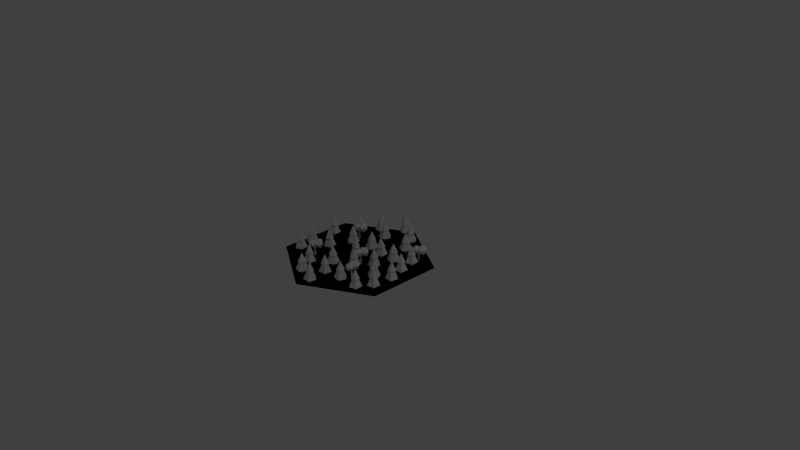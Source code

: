 # Source: HexWarmConiForest.blend  (saved by Blender 2.71.0; exported with 4.5.12 LTS)
import bpy
from mathutils import Matrix  # noqa: F401  (used for matrix-valued properties, if any)

bpy.ops.wm.read_factory_settings(use_empty=True)
scene = bpy.context.scene
scene.name = 'Scene'

# ---- collections
col_collection_1 = bpy.data.collections.new('Collection 1'); scene.collection.children.link(col_collection_1)

# ---- world
world_world = bpy.data.worlds.new('World'); scene.world = world_world
world_world.color = (0.05088, 0.05088, 0.05088)
world_world.use_sun_shadow = False
world_world.sun_shadow_jitter_overblur = 0.0
world_world.cycles.sampling_method = 'MANUAL'
world_world.cycles.sample_map_resolution = 256

# ---- cameras
cam_camera = bpy.data.cameras.new('Camera')
cam_camera.clip_end = 100.0
cam_camera.lens = 35.0
cam_camera.sensor_width = 32.0
cam_camera.sensor_height = 18.0
cam_camera.ortho_scale = 7.314
cam_camera.dof.focus_distance = 0.0
cam_camera.dof.aperture_fstop = 128.0

# ---- lights
light_lamp = bpy.data.lights.new('Lamp', 'POINT')
light_lamp.transmission_factor = 0.0
light_lamp.cutoff_distance = 30.0
light_lamp.energy = 100.0
light_lamp.shadow_buffer_clip_start = 1.001
light_lamp.shadow_soft_size = 0.1
light_lamp.shadow_maximum_resolution = 0.006
light_lamp.use_absolute_resolution = True
light_lamp.cycles.use_multiple_importance_sampling = False

# ---- meshes
me_cylinder = bpy.data.meshes.new('Cylinder')
me_cylinder.from_pydata([(0.0, 1.0, 1.0), (0.866, 0.5, 1.0), (0.866, -0.5, 1.0), (-8.742e-08, -1.0, 1.0), (-0.866, -0.5, 1.0), (-0.866, 0.5, 1.0), (2.98e-08, 1.0, 1.0), (0.866, 0.5, 1.0), (0.866, -0.5, 1.0), (-1.192e-07, -1.0, 1.0), (-0.866, -0.5, 1.0), (-0.866, 0.5, 1.0), (-0.4817, -0.03927, 1.052), (-0.4395, -0.1129, 1.242), (-0.3825, -0.05004, 1.052), (-0.3621, -0.1476, 1.052), (-0.4487, -0.1972, 1.052), (-0.5225, -0.1302, 1.052), (-0.4481, -0.09784, 0.9987), (-0.4481, -0.09784, 1.055), (-0.4308, -0.0979, 0.9987), (-0.4308, -0.0979, 1.055), (-0.4222, -0.1129, 0.9987), (-0.4222, -0.1129, 1.055), (-0.4309, -0.1279, 0.9987), (-0.4309, -0.1279, 1.055), (-0.4482, -0.1278, 0.9987), (-0.4482, -0.1278, 1.055), (-0.4568, -0.1128, 0.9987), (-0.4568, -0.1128, 1.055), (-0.4673, -0.06427, 1.153), (-0.4395, -0.1129, 1.278), (-0.4019, -0.07138, 1.153), (-0.3884, -0.1358, 1.153), (-0.4456, -0.1686, 1.153), (-0.4943, -0.1243, 1.153), (2.98e-08, 1.0, 1.0), (0.866, 0.5, 1.0), (0.866, -0.5, 1.0), (-1.192e-07, -1.0, 1.0), (-0.866, -0.5, 1.0), (-0.866, 0.5, 1.0), (-0.5686, 0.5469, 1.052), (-0.5258, 0.4737, 1.242), (-0.4694, 0.537, 1.052), (-0.4481, 0.4396, 1.052), (-0.5342, 0.3893, 1.052), (-0.6087, 0.4556, 1.052), (-0.5346, 0.4887, 0.9987), (-0.5346, 0.4887, 1.055), (-0.5172, 0.4888, 0.9987), (-0.5172, 0.4888, 1.055), (-0.5085, 0.4738, 0.9987), (-0.5085, 0.4738, 1.055), (-0.5171, 0.4587, 0.9987), (-0.5171, 0.4587, 1.055), (-0.5344, 0.4586, 0.9987), (-0.5344, 0.4586, 1.055), (-0.5431, 0.4736, 0.9987), (-0.5431, 0.4736, 1.055), (-0.5541, 0.522, 1.153), (-0.5258, 0.4737, 1.278), (-0.4886, 0.5155, 1.153), (-0.4745, 0.4512, 1.153), (-0.5314, 0.418, 1.153), (-0.5805, 0.4617, 1.153), (0.35, 0.6013, 1.052), (0.3195, 0.5222, 1.242), (0.4042, 0.5176, 1.052), (0.3414, 0.4402, 1.052), (0.2483, 0.476, 1.052), (0.2536, 0.5756, 1.052), (0.3257, 0.5383, 0.9987), (0.3257, 0.5383, 1.055), (0.3366, 0.5248, 0.9987), (0.3366, 0.5248, 1.055), (0.3304, 0.5087, 0.9987), (0.3304, 0.5087, 1.055), (0.3133, 0.506, 0.9987), (0.3133, 0.506, 1.055), (0.3024, 0.5195, 0.9987), (0.3024, 0.5195, 1.055), (0.3086, 0.5356, 0.9987), (0.3086, 0.5356, 1.055), (0.3396, 0.5744, 1.153), (0.3195, 0.5222, 1.278), (0.3754, 0.5192, 1.153), (0.3339, 0.468, 1.153), (0.2725, 0.4917, 1.153), (0.276, 0.5574, 1.153), (0.585, 0.4174, 1.052), (0.6162, 0.3385, 1.242), (0.6815, 0.3926, 1.052), (0.6879, 0.2931, 1.052), (0.5952, 0.2564, 1.052), (0.5316, 0.3331, 1.052), (0.6098, 0.3546, 0.9987), (0.6098, 0.3546, 1.055), (0.627, 0.3521, 0.9987), (0.627, 0.3521, 1.055), (0.6334, 0.336, 0.9987), (0.6334, 0.336, 1.055), (0.6226, 0.3224, 0.9987), (0.6226, 0.3224, 1.055), (0.6055, 0.3249, 0.9987), (0.6055, 0.3249, 1.055), (0.5991, 0.3411, 0.9987), (0.5991, 0.3411, 1.055), (0.5956, 0.3906, 1.153), (0.6162, 0.3385, 1.278), (0.6594, 0.3743, 1.153), (0.6635, 0.3086, 1.153), (0.6023, 0.2843, 1.153), (0.5603, 0.335, 1.153), (0.7434, -0.02805, 1.052), (0.7434, -0.1129, 1.242), (0.8241, -0.08666, 1.052), (0.7933, -0.1815, 1.052), (0.6936, -0.1815, 1.052), (0.6628, -0.08666, 1.052), (0.7434, -0.09554, 0.9987), (0.7434, -0.09554, 1.055), (0.7584, -0.1042, 0.9987), (0.7584, -0.1042, 1.055), (0.7584, -0.1215, 0.9987), (0.7584, -0.1215, 1.055), (0.7434, -0.1302, 0.9987), (0.7434, -0.1302, 1.055), (0.7284, -0.1215, 0.9987), (0.7284, -0.1215, 1.055), (0.7284, -0.1042, 0.9987), (0.7284, -0.1042, 1.055), (0.7434, -0.05686, 1.153), (0.7434, -0.1129, 1.278), (0.7967, -0.09556, 1.153), (0.7763, -0.1582, 1.153), (0.7105, -0.1582, 1.153), (0.6902, -0.09556, 1.153), (0.6504, 0.1941, 1.052), (0.6701, 0.1116, 1.242), (0.7424, 0.1558, 1.052), (0.7345, 0.05642, 1.052), (0.6375, 0.03324, 1.052), (0.5855, 0.1183, 1.052), (0.666, 0.1284, 0.9987), (0.666, 0.1284, 1.055), (0.6827, 0.1235, 0.9987), (0.6827, 0.1235, 1.055), (0.6867, 0.1066, 0.9987), (0.6867, 0.1066, 1.055), (0.6741, 0.09471, 0.9987), (0.6741, 0.09471, 1.055), (0.6575, 0.09965, 0.9987), (0.6575, 0.09965, 1.055), (0.6535, 0.1165, 0.9987), (0.6535, 0.1165, 1.055), (0.6571, 0.166, 1.153), (0.6701, 0.1116, 1.278), (0.7179, 0.1408, 1.153), (0.7126, 0.07515, 1.153), (0.6486, 0.05984, 1.153), (0.6142, 0.116, 1.153), (-0.02085, 0.9532, 1.052), (-0.05161, 0.8741, 1.242), (0.03307, 0.8693, 1.052), (-0.03004, 0.7921, 1.052), (-0.123, 0.8282, 1.052), (-0.1173, 0.9278, 1.052), (-0.04533, 0.8903, 0.9987), (-0.04533, 0.8903, 1.055), (-0.03449, 0.8767, 0.9987), (-0.03449, 0.8767, 1.055), (-0.04077, 0.8606, 0.9987), (-0.04077, 0.8606, 1.055), (-0.0579, 0.858, 0.9987), (-0.0579, 0.858, 1.055), (-0.06874, 0.8715, 0.9987), (-0.06874, 0.8715, 1.055), (-0.06245, 0.8876, 0.9987), (-0.06245, 0.8876, 1.055), (-0.0313, 0.9263, 1.153), (-0.05161, 0.8741, 1.278), (0.004306, 0.8709, 1.153), (-0.03737, 0.8199, 1.153), (-0.09873, 0.8438, 1.153), (-0.09498, 0.9096, 1.153), (0.1611, 0.2821, 1.052), (0.1983, 0.2059, 1.242), (0.2593, 0.2649, 1.052), (0.2733, 0.1662, 1.052), (0.1837, 0.1224, 1.052), (0.1144, 0.194, 1.052), (0.1907, 0.2215, 0.9987), (0.1907, 0.2215, 1.055), (0.208, 0.2203, 0.9987), (0.208, 0.2203, 1.055), (0.2156, 0.2048, 0.9987), (0.2156, 0.2048, 1.055), (0.206, 0.1904, 0.9987), (0.206, 0.1904, 1.055), (0.1887, 0.1916, 0.9987), (0.1887, 0.1916, 1.055), (0.1811, 0.2071, 0.9987), (0.1811, 0.2071, 1.055), (0.1737, 0.2562, 1.153), (0.1983, 0.2059, 1.278), (0.2386, 0.2449, 1.153), (0.2478, 0.1797, 1.153), (0.1887, 0.1508, 1.153), (0.1429, 0.1981, 1.153), (0.3499, 0.04083, 1.052), (0.3499, -0.04399, 1.242), (0.4306, -0.01778, 1.052), (0.3998, -0.1126, 1.052), (0.3001, -0.1126, 1.052), (0.2693, -0.01778, 1.052), (0.3499, -0.02666, 0.9987), (0.3499, -0.02666, 1.055), (0.3649, -0.03532, 0.9987), (0.3649, -0.03532, 1.055), (0.3649, -0.05265, 0.9987), (0.3649, -0.05265, 1.055), (0.3499, -0.06131, 0.9987), (0.3499, -0.06131, 1.055), (0.3349, -0.05265, 0.9987), (0.3349, -0.05265, 1.055), (0.3349, -0.03532, 0.9987), (0.3349, -0.03532, 1.055), (0.3499, 0.01202, 1.153), (0.3499, -0.04399, 1.278), (0.4032, -0.02668, 1.153), (0.3828, -0.0893, 1.153), (0.317, -0.0893, 1.153), (0.2967, -0.02668, 1.153), (0.4536, 0.292, 1.052), (0.4213, 0.2136, 1.242), (0.5058, 0.207, 1.052), (0.4412, 0.1311, 1.052), (0.349, 0.1692, 1.052), (0.3567, 0.2686, 1.052), (0.4279, 0.2296, 0.9987), (0.4279, 0.2296, 1.055), (0.4384, 0.2159, 0.9987), (0.4384, 0.2159, 1.055), (0.4318, 0.1999, 0.9987), (0.4318, 0.1999, 1.055), (0.4146, 0.1976, 0.9987), (0.4146, 0.1976, 1.055), (0.4041, 0.2113, 0.9987), (0.4041, 0.2113, 1.055), (0.4107, 0.2273, 0.9987), (0.4107, 0.2273, 1.055), (0.4426, 0.2654, 1.153), (0.4213, 0.2136, 1.278), (0.4771, 0.2093, 1.153), (0.4344, 0.1592, 1.153), (0.3735, 0.1843, 1.153), (0.3786, 0.2499, 1.153), (0.4966, -0.1814, 1.052), (0.5599, -0.2378, 1.242), (0.594, -0.1601, 1.052), (0.6443, -0.2462, 1.052), (0.578, -0.3207, 1.052), (0.4867, -0.2806, 1.052), (0.547, -0.2263, 0.9987), (0.547, -0.2263, 1.055), (0.5634, -0.2208, 0.9987), (0.5634, -0.2208, 1.055), (0.5763, -0.2324, 0.9987), (0.5763, -0.2324, 1.055), (0.5728, -0.2493, 0.9987), (0.5728, -0.2493, 1.055), (0.5564, -0.2548, 0.9987), (0.5564, -0.2548, 1.055), (0.5434, -0.2432, 0.9987), (0.5434, -0.2432, 1.055), (0.5181, -0.2005, 1.153), (0.5599, -0.2378, 1.278), (0.5824, -0.1865, 1.153), (0.6156, -0.2434, 1.153), (0.5718, -0.2925, 1.153), (0.5115, -0.2661, 1.153), (0.2268, -0.1615, 1.052), (0.1897, -0.2378, 1.242), (0.2737, -0.2495, 1.052), (0.2046, -0.3213, 1.052), (0.1149, -0.2777, 1.052), (0.1286, -0.179, 1.052), (0.1973, -0.2222, 0.9987), (0.1973, -0.2222, 1.055), (0.207, -0.2366, 0.9987), (0.207, -0.2366, 1.055), (0.1994, -0.2522, 0.9987), (0.1994, -0.2522, 1.055), (0.1822, -0.2534, 0.9987), (0.1822, -0.2534, 1.055), (0.1725, -0.239, 0.9987), (0.1725, -0.239, 1.055), (0.18, -0.2234, 0.9987), (0.18, -0.2234, 1.055), (0.2142, -0.1874, 1.153), (0.1897, -0.2378, 1.278), (0.2452, -0.2455, 1.153), (0.1995, -0.2929, 1.153), (0.1403, -0.2642, 1.153), (0.1494, -0.1989, 1.153), (0.2132, 0.8153, 1.052), (0.1897, 0.7338, 1.242), (0.2745, 0.7367, 1.052), (0.2187, 0.6541, 1.052), (0.1228, 0.6817, 1.052), (0.1195, 0.7813, 1.052), (0.1945, 0.7505, 0.9987), (0.1945, 0.7505, 1.055), (0.2065, 0.738, 0.9987), (0.2065, 0.738, 1.055), (0.2018, 0.7214, 0.9987), (0.2018, 0.7214, 1.055), (0.1849, 0.7172, 0.9987), (0.1849, 0.7172, 1.055), (0.1729, 0.7297, 0.9987), (0.1729, 0.7297, 1.055), (0.1777, 0.7463, 0.9987), (0.1777, 0.7463, 1.055), (0.2052, 0.7877, 1.153), (0.1897, 0.7338, 1.278), (0.2457, 0.7357, 1.153), (0.2088, 0.6812, 1.153), (0.1456, 0.6994, 1.153), (0.1433, 0.7652, 1.153), (-0.01313, 0.05869, 1.052), (-0.01313, -0.02613, 1.242), (0.06754, 8.348e-05, 1.052), (0.03672, -0.09474, 1.052), (-0.06298, -0.09474, 1.052), (-0.09379, 8.35e-05, 1.052), (-0.01313, -0.0088, 0.9987), (-0.01313, -0.0088, 1.055), (0.001876, -0.01746, 0.9987), (0.001876, -0.01746, 1.055), (0.001876, -0.03479, 0.9987), (0.001876, -0.03479, 1.055), (-0.01313, -0.04345, 0.9987), (-0.01313, -0.04345, 1.055), (-0.02813, -0.03479, 0.9987), (-0.02813, -0.03479, 1.055), (-0.02813, -0.01746, 0.9987), (-0.02813, -0.01746, 1.055), (-0.01313, 0.02988, 1.153), (-0.01313, -0.02613, 1.278), (0.04014, -0.008818, 1.153), (0.01979, -0.07144, 1.153), (-0.04605, -0.07144, 1.153), (-0.0664, -0.008818, 1.153), (0.0114, 0.3228, 1.052), (-0.01313, 0.2417, 1.242), (0.07167, 0.2434, 1.052), (0.01475, 0.1616, 1.052), (-0.0807, 0.1904, 1.052), (-0.08277, 0.2901, 1.052), (-0.008118, 0.2582, 0.9987), (-0.008118, 0.2582, 1.055), (0.00374, 0.2456, 0.9987), (0.00374, 0.2456, 1.055), (-0.001271, 0.229, 0.9987), (-0.001271, 0.229, 1.055), (-0.01814, 0.2251, 0.9987), (-0.01814, 0.2251, 1.055), (-0.03, 0.2377, 0.9987), (-0.03, 0.2377, 1.055), (-0.02499, 0.2543, 0.9987), (-0.02499, 0.2543, 1.055), (0.003071, 0.2953, 1.153), (-0.01313, 0.2417, 1.278), (0.04287, 0.2428, 1.153), (0.005279, 0.1888, 1.153), (-0.05775, 0.2078, 1.153), (-0.05911, 0.2736, 1.153), (-0.09902, 0.6469, 1.052), (-0.1117, 0.563, 1.242), (-0.02804, 0.5768, 1.052), (-0.07269, 0.4877, 1.052), (-0.1713, 0.5026, 1.052), (-0.1875, 0.601, 1.052), (-0.1091, 0.5801, 0.9987), (-0.1091, 0.5801, 1.055), (-0.09558, 0.5693, 0.9987), (-0.09558, 0.5693, 1.055), (-0.09818, 0.5522, 0.9987), (-0.09818, 0.5522, 1.055), (-0.1143, 0.5459, 0.9987), (-0.1143, 0.5459, 1.055), (-0.1278, 0.5567, 0.9987), (-0.1278, 0.5567, 1.055), (-0.1253, 0.5738, 0.9987), (-0.1253, 0.5738, 1.055), (-0.1033, 0.6184, 1.153), (-0.1117, 0.563, 1.278), (-0.05646, 0.5721, 1.153), (-0.08595, 0.5133, 1.153), (-0.151, 0.5231, 1.153), (-0.1618, 0.5881, 1.153), (-0.303, 0.7645, 1.052), (-0.3134, 0.6803, 1.242), (-0.2301, 0.6964, 1.052), (-0.2724, 0.6061, 1.052), (-0.3713, 0.6183, 1.052), (-0.3902, 0.7162, 1.052), (-0.3113, 0.6975, 0.9987), (-0.3113, 0.6975, 1.055), (-0.2974, 0.687, 0.9987), (-0.2974, 0.687, 1.055), (-0.2996, 0.6699, 0.9987), (-0.2996, 0.6699, 1.055), (-0.3155, 0.6631, 0.9987), (-0.3155, 0.6631, 1.055), (-0.3294, 0.6735, 0.9987), (-0.3294, 0.6735, 1.055), (-0.3272, 0.6907, 0.9987), (-0.3272, 0.6907, 1.055), (-0.3065, 0.7359, 1.153), (-0.3134, 0.6803, 1.278), (-0.2584, 0.6909, 1.153), (-0.2863, 0.6313, 1.153), (-0.3516, 0.6394, 1.153), (-0.3641, 0.704, 1.153), (-0.2561, 0.2425, 1.052), (-0.3005, 0.1702, 1.242), (-0.2181, 0.1503, 1.052), (-0.294, 0.08565, 1.052), (-0.379, 0.1379, 1.052), (-0.3555, 0.2348, 1.052), (-0.2915, 0.185, 0.9987), (-0.2915, 0.185, 1.055), (-0.2832, 0.1697, 0.9987), (-0.2832, 0.1697, 1.055), (-0.2923, 0.155, 0.9987), (-0.2923, 0.155, 1.055), (-0.3096, 0.1555, 0.9987), (-0.3096, 0.1555, 1.055), (-0.3179, 0.1707, 0.9987), (-0.3179, 0.1707, 1.055), (-0.3088, 0.1855, 0.9987), (-0.3088, 0.1855, 1.055), (-0.2712, 0.2179, 1.153), (-0.3005, 0.1702, 1.278), (-0.2461, 0.1571, 1.153), (-0.2962, 0.1144, 1.153), (-0.3523, 0.1489, 1.153), (-0.3369, 0.2129, 1.153), (-0.7247, 0.247, 1.052), (-0.6886, 0.1702, 1.242), (-0.6267, 0.2282, 1.052), (-0.6143, 0.1293, 1.052), (-0.7046, 0.08691, 1.052), (-0.7728, 0.1597, 1.052), (-0.696, 0.1859, 0.9987), (-0.696, 0.1859, 1.055), (-0.6787, 0.1844, 0.9987), (-0.6787, 0.1844, 1.055), (-0.6714, 0.1687, 0.9987), (-0.6714, 0.1687, 1.055), (-0.6813, 0.1545, 0.9987), (-0.6813, 0.1545, 1.055), (-0.6985, 0.156, 0.9987), (-0.6985, 0.156, 1.055), (-0.7059, 0.1717, 0.9987), (-0.7059, 0.1717, 1.055), (-0.7124, 0.2209, 1.153), (-0.6886, 0.1702, 1.278), (-0.6478, 0.2085, 1.153), (-0.6396, 0.1432, 1.153), (-0.6992, 0.1152, 1.153), (-0.7442, 0.1632, 1.153), (-0.6625, -0.1214, 1.052), (-0.6886, -0.2021, 1.242), (-0.6038, -0.202, 1.052), (-0.6623, -0.2828, 1.052), (-0.7572, -0.2521, 1.052), (-0.7573, -0.1524, 1.052), (-0.6833, -0.1856, 0.9987), (-0.6833, -0.1856, 1.055), (-0.6717, -0.1985, 0.9987), (-0.6717, -0.1985, 1.055), (-0.677, -0.215, 0.9987), (-0.677, -0.215, 1.055), (-0.694, -0.2186, 0.9987), (-0.694, -0.2186, 1.055), (-0.7056, -0.2058, 0.9987), (-0.7056, -0.2058, 1.055), (-0.7002, -0.1893, 0.9987), (-0.7002, -0.1893, 1.055), (-0.6714, -0.1488, 1.153), (-0.6886, -0.2021, 1.278), (-0.6326, -0.202, 1.153), (-0.6712, -0.2554, 1.153), (-0.7339, -0.2351, 1.153), (-0.734, -0.1693, 1.153), (-0.6984, -0.3431, 1.052), (-0.6516, -0.4138, 1.242), (-0.5988, -0.3474, 1.052), (-0.5722, -0.4435, 1.052), (-0.6553, -0.4985, 1.052), (-0.7334, -0.4365, 1.052), (-0.6612, -0.3994, 0.9987), (-0.6612, -0.3994, 1.055), (-0.6439, -0.3983, 0.9987), (-0.6439, -0.3983, 1.055), (-0.6343, -0.4127, 0.9987), (-0.6343, -0.4127, 1.055), (-0.6421, -0.4283, 0.9987), (-0.6421, -0.4283, 1.055), (-0.6594, -0.4293, 0.9987), (-0.6594, -0.4293, 1.055), (-0.6689, -0.4149, 0.9987), (-0.6689, -0.4149, 1.055), (-0.6825, -0.3671, 1.153), (-0.6516, -0.4138, 1.278), (-0.6167, -0.37, 1.153), (-0.5992, -0.4334, 1.153), (-0.6541, -0.4698, 1.153), (-0.7056, -0.4288, 1.153), (0.04367, -0.5032, 1.052), (0.05543, -0.5872, 1.242), (0.1317, -0.5501, 1.052), (0.1143, -0.6483, 1.052), (0.01558, -0.6621, 1.052), (-0.02809, -0.5725, 1.052), (0.05303, -0.5701, 0.9987), (0.05303, -0.5701, 1.055), (0.06909, -0.5766, 0.9987), (0.06909, -0.5766, 1.055), (0.0715, -0.5937, 0.9987), (0.0715, -0.5937, 1.055), (0.05784, -0.6044, 0.9987), (0.05784, -0.6044, 1.055), (0.04178, -0.5979, 0.9987), (0.04178, -0.5979, 1.055), (0.03937, -0.5807, 0.9987), (0.03937, -0.5807, 1.055), (0.04766, -0.5318, 1.153), (0.05543, -0.5872, 1.278), (0.1058, -0.5627, 1.153), (0.09432, -0.6275, 1.153), (0.02912, -0.6367, 1.153), (0.0002795, -0.5775, 1.153), (-0.1164, -0.3102, 1.052), (-0.05676, -0.3705, 1.242), (-0.0179, -0.2951, 1.052), (0.02694, -0.3841, 1.052), (-0.0439, -0.4543, 1.052), (-0.1325, -0.4086, 1.052), (-0.06896, -0.3581, 0.9987), (-0.06896, -0.3581, 1.055), (-0.0522, -0.3537, 0.9987), (-0.0522, -0.3537, 1.055), (-0.04001, -0.366, 0.9987), (-0.04001, -0.366, 1.055), (-0.04457, -0.3828, 0.9987), (-0.04457, -0.3828, 1.055), (-0.06133, -0.3872, 0.9987), (-0.06133, -0.3872, 1.055), (-0.07352, -0.3749, 0.9987), (-0.07352, -0.3749, 1.055), (-0.09618, -0.3307, 1.153), (-0.05676, -0.3705, 1.278), (-0.0311, -0.3207, 1.153), (-0.001486, -0.3795, 1.153), (-0.04827, -0.4258, 1.153), (-0.1068, -0.3956, 1.153), (-0.3063, -0.4738, 1.052), (-0.2882, -0.5566, 1.242), (-0.215, -0.5139, 1.052), (-0.2249, -0.6131, 1.052), (-0.3223, -0.6343, 1.052), (-0.3726, -0.5482, 1.052), (-0.2919, -0.5397, 0.9987), (-0.2919, -0.5397, 1.055), (-0.2754, -0.545, 0.9987), (-0.2754, -0.545, 1.055), (-0.2717, -0.5619, 0.9987), (-0.2717, -0.5619, 1.055), (-0.2845, -0.5736, 0.9987), (-0.2845, -0.5736, 1.055), (-0.301, -0.5683, 0.9987), (-0.301, -0.5683, 1.055), (-0.3047, -0.5514, 0.9987), (-0.3047, -0.5514, 1.055), (-0.3002, -0.5019, 1.153), (-0.2882, -0.5566, 1.278), (-0.2399, -0.5284, 1.153), (-0.2464, -0.5939, 1.153), (-0.3107, -0.6079, 1.153), (-0.344, -0.5511, 1.153), (0.3259, -0.473, 1.052), (0.312, -0.5566, 1.242), (0.3959, -0.544, 1.052), (0.3499, -0.6325, 1.052), (0.2516, -0.6162, 1.052), (0.2367, -0.5176, 1.052), (0.3148, -0.5396, 0.9987), (0.3148, -0.5396, 1.055), (0.3282, -0.5506, 0.9987), (0.3282, -0.5506, 1.055), (0.3254, -0.5677, 0.9987), (0.3254, -0.5677, 1.055), (0.3091, -0.5737, 0.9987), (0.3091, -0.5737, 1.055), (0.2958, -0.5627, 0.9987), (0.2958, -0.5627, 1.055), (0.2986, -0.5456, 0.9987), (0.2986, -0.5456, 1.055), (0.3212, -0.5014, 1.153), (0.312, -0.5566, 1.278), (0.3674, -0.5483, 1.153), (0.337, -0.6067, 1.153), (0.2721, -0.596, 1.153), (0.2623, -0.5309, 1.153), (0.6893, -0.3009, 1.052), (0.7119, -0.3826, 1.242), (0.7827, -0.3358, 1.052), (0.7783, -0.4354, 1.052), (0.6822, -0.462, 1.052), (0.6272, -0.3789, 1.052), (0.7073, -0.3659, 0.9987), (0.7073, -0.3659, 1.055), (0.7241, -0.3702, 0.9987), (0.7241, -0.3702, 1.055), (0.7287, -0.3869, 0.9987), (0.7287, -0.3869, 1.055), (0.7166, -0.3993, 0.9987), (0.7166, -0.3993, 1.055), (0.6998, -0.3949, 0.9987), (0.6998, -0.3949, 1.055), (0.6952, -0.3782, 0.9987), (0.6952, -0.3782, 1.055), (0.697, -0.3286, 1.153), (0.7119, -0.3826, 1.278), (0.7586, -0.3517, 1.153), (0.7557, -0.4175, 1.153), (0.6923, -0.435, 1.153), (0.656, -0.3801, 1.153), (0.5563, -0.4769, 1.052), (0.5852, -0.5566, 1.242), (0.6521, -0.5045, 1.052), (0.6555, -0.6041, 1.052), (0.5617, -0.6382, 1.052), (0.5004, -0.5595, 1.052), (0.5793, -0.5404, 0.9987), (0.5793, -0.5404, 1.055), (0.5963, -0.5434, 0.9987), (0.5963, -0.5434, 1.055), (0.6022, -0.5597, 0.9987), (0.6022, -0.5597, 1.055), (0.5911, -0.5729, 0.9987), (0.5911, -0.5729, 1.055), (0.574, -0.5699, 0.9987), (0.574, -0.5699, 1.055), (0.5681, -0.5536, 0.9987), (0.5681, -0.5536, 1.055), (0.5661, -0.504, 1.153), (0.5852, -0.5566, 1.278), (0.6294, -0.5222, 1.153), (0.6316, -0.588, 1.153), (0.5697, -0.6105, 1.153), (0.5292, -0.5586, 1.153), (0.0791, -0.7558, 1.052), (0.0791, -0.8406, 1.242), (0.1598, -0.8144, 1.052), (0.129, -0.9092, 1.052), (0.02924, -0.9092, 1.052), (-0.001568, -0.8144, 1.052), (0.0791, -0.8233, 0.9987), (0.0791, -0.8233, 1.055), (0.0941, -0.8319, 0.9987), (0.0941, -0.8319, 1.055), (0.0941, -0.8493, 0.9987), (0.0941, -0.8493, 1.055), (0.0791, -0.8579, 0.9987), (0.0791, -0.8579, 1.055), (0.06409, -0.8493, 0.9987), (0.06409, -0.8493, 1.055), (0.06409, -0.8319, 0.9987), (0.06409, -0.8319, 1.055), (0.0791, -0.7846, 1.153), (0.0791, -0.8406, 1.278), (0.1324, -0.8233, 1.153), (0.112, -0.8859, 1.153), (0.04618, -0.8859, 1.153), (0.02583, -0.8233, 1.153), (-0.1515, -0.6816, 1.052), (-0.1719, -0.7639, 1.242), (-0.08733, -0.7579, 1.052), (-0.1401, -0.8425, 1.052), (-0.2368, -0.8185, 1.052), (-0.2439, -0.719, 1.052), (-0.1678, -0.7471, 0.9987), (-0.1678, -0.7471, 1.055), (-0.1553, -0.7591, 0.9987), (-0.1553, -0.7591, 1.055), (-0.1594, -0.7759, 0.9987), (-0.1594, -0.7759, 1.055), (-0.1761, -0.7807, 0.9987), (-0.1761, -0.7807, 1.055), (-0.1886, -0.7687, 0.9987), (-0.1886, -0.7687, 1.055), (-0.1844, -0.7519, 0.9987), (-0.1844, -0.7519, 1.055), (-0.1585, -0.7095, 1.153), (-0.1719, -0.7639, 1.278), (-0.1161, -0.7599, 1.153), (-0.1509, -0.8158, 1.153), (-0.2148, -0.7999, 1.153), (-0.2195, -0.7343, 1.153), (-0.4273, -0.3091, 1.097), (-0.4667, -0.3424, 1.144), (-0.4531, -0.2745, 1.152), (-0.3875, -0.2631, 1.131), (-0.3606, -0.3239, 1.11), (-0.4095, -0.373, 1.118), (-0.4512, -0.317, 1.207), (-0.4023, -0.268, 1.199), (-0.3451, -0.2986, 1.173), (-0.3587, -0.3665, 1.166), (-0.4243, -0.3779, 1.186), (-0.3845, -0.3319, 1.22), (-0.4378, -0.3585, 1.13), (-0.4378, -0.3585, 0.9985), (-0.4271, -0.3519, 1.13), (-0.4271, -0.3519, 0.9985), (-0.4161, -0.3578, 1.13), (-0.4161, -0.3578, 0.9985), (-0.4157, -0.3703, 1.13), (-0.4157, -0.3703, 0.9985), (-0.4263, -0.3769, 1.13), (-0.4263, -0.3769, 0.9985), (-0.4373, -0.371, 1.13), (-0.4373, -0.371, 0.9985), (-0.4591, -0.3786, 1.111), (-0.4908, -0.4055, 1.149), (-0.4799, -0.3508, 1.155), (-0.4271, -0.3417, 1.138), (-0.4054, -0.3906, 1.122), (-0.4447, -0.4301, 1.128), (-0.4784, -0.3851, 1.199), (-0.439, -0.3456, 1.193), (-0.393, -0.3702, 1.173), (-0.4039, -0.4249, 1.166), (-0.4567, -0.434, 1.183), (-0.4247, -0.397, 1.21), (0.3172, -0.3655, 1.097), (0.2999, -0.4141, 1.144), (0.2775, -0.3486, 1.152), (0.3285, -0.3058, 1.131), (0.3824, -0.3449, 1.11), (0.3647, -0.4118, 1.118), (0.3005, -0.3844, 1.207), (0.3181, -0.3175, 1.199), (0.3829, -0.3152, 1.173), (0.4053, -0.3807, 1.166), (0.3544, -0.4235, 1.186), (0.3656, -0.3638, 1.22), (0.333, -0.4135, 1.13), (0.333, -0.4135, 0.9985), (0.3388, -0.4024, 1.13), (0.3388, -0.4024, 0.9985), (0.3513, -0.402, 1.13), (0.3513, -0.402, 0.9985), (0.358, -0.4126, 1.13), (0.358, -0.4126, 0.9985), (0.3521, -0.4237, 1.13), (0.3521, -0.4237, 0.9985), (0.3396, -0.4241, 1.13), (0.3396, -0.4241, 0.9985), (0.3246, -0.4417, 1.111), (0.3107, -0.4808, 1.149), (0.2927, -0.428, 1.155), (0.3337, -0.3936, 1.138), (0.3771, -0.425, 1.122), (0.3629, -0.4789, 1.128), (0.3112, -0.4569, 1.199), (0.3254, -0.403, 1.193), (0.3776, -0.4011, 1.173), (0.3956, -0.4539, 1.166), (0.3546, -0.4883, 1.183), (0.3636, -0.4403, 1.21), (-0.3707, 0.4076, 1.097), (-0.421, 0.396, 1.144), (-0.3779, 0.4502, 1.152), (-0.3144, 0.4304, 1.131), (-0.3182, 0.3639, 1.11), (-0.384, 0.3426, 1.118), (-0.3957, 0.4115, 1.207), (-0.3298, 0.4328, 1.199), (-0.2929, 0.3794, 1.173), (-0.3359, 0.3252, 1.166), (-0.3995, 0.345, 1.186), (-0.3431, 0.3678, 1.22), (-0.4026, 0.3684, 1.13), (-0.4026, 0.3684, 0.9985), (-0.3901, 0.3695, 1.13), (-0.3901, 0.3695, 0.9985), (-0.383, 0.3592, 1.13), (-0.383, 0.3592, 0.9985), (-0.3883, 0.3479, 1.13), (-0.3883, 0.3479, 0.9985), (-0.4008, 0.3468, 1.13), (-0.4008, 0.3468, 0.9985), (-0.408, 0.3571, 1.13), (-0.408, 0.3571, 0.9985), (-0.4308, 0.3603, 1.111), (-0.4712, 0.3509, 1.149), (-0.4366, 0.3945, 1.155), (-0.3854, 0.3786, 1.138), (-0.3885, 0.3251, 1.122), (-0.4415, 0.308, 1.128), (-0.4509, 0.3633, 1.199), (-0.3979, 0.3805, 1.193), (-0.3681, 0.3376, 1.173), (-0.4028, 0.2939, 1.166), (-0.4539, 0.3099, 1.183), (-0.4086, 0.3282, 1.21), (0.1419, -0.0431, 1.097), (0.1082, -0.08209, 1.144), (0.1111, -0.01292, 1.152), (0.1742, 0.008442, 1.131), (0.2102, -0.04754, 1.11), (0.1694, -0.1035, 1.118), (0.1195, -0.05466, 1.207), (0.1603, 0.001295, 1.199), (0.2215, -0.0201, 1.173), (0.2186, -0.08928, 1.166), (0.1555, -0.1106, 1.186), (0.1877, -0.0591, 1.22), (0.1392, -0.09355, 1.13), (0.1392, -0.09355, 0.9985), (0.1487, -0.08537, 1.13), (0.1487, -0.08537, 0.9985), (0.1605, -0.0895, 1.13), (0.1605, -0.0895, 0.9985), (0.1628, -0.1018, 1.13), (0.1628, -0.1018, 0.9985), (0.1534, -0.11, 1.13), (0.1534, -0.11, 0.9985), (0.1415, -0.1059, 1.13), (0.1415, -0.1059, 0.9985), (0.1212, -0.1167, 1.111), (0.09404, -0.1481, 1.149), (0.09641, -0.09246, 1.155), (0.1471, -0.07527, 1.138), (0.1761, -0.1203, 1.122), (0.1433, -0.1653, 1.128), (0.1032, -0.126, 1.199), (0.136, -0.08102, 1.193), (0.1852, -0.09824, 1.173), (0.1829, -0.1539, 1.166), (0.1321, -0.1711, 1.183), (0.1581, -0.1296, 1.21), (0.6218, 0.5338, 1.097), (0.5712, 0.5237, 1.144), (0.6159, 0.5766, 1.152), (0.6788, 0.5548, 1.131), (0.6729, 0.4885, 1.11), (0.6064, 0.4693, 1.118), (0.5969, 0.5385, 1.207), (0.6635, 0.5576, 1.199), (0.6987, 0.5032, 1.173), (0.654, 0.4504, 1.166), (0.5911, 0.4721, 1.186), (0.6481, 0.4931, 1.22), (0.5887, 0.4957, 1.13), (0.5887, 0.4957, 0.9985), (0.6012, 0.4963, 1.13), (0.6012, 0.4963, 0.9985), (0.608, 0.4858, 1.13), (0.608, 0.4858, 0.9985), (0.6023, 0.4746, 1.13), (0.6023, 0.4746, 0.9985), (0.5898, 0.474, 1.13), (0.5898, 0.474, 0.9985), (0.583, 0.4845, 1.13), (0.583, 0.4845, 0.9985), (0.5602, 0.4884, 1.111), (0.5195, 0.4802, 1.149), (0.5555, 0.5228, 1.155), (0.6061, 0.5052, 1.138), (0.6014, 0.4519, 1.122), (0.5479, 0.4364, 1.128), (0.5403, 0.4921, 1.199), (0.5938, 0.5075, 1.193), (0.6221, 0.4637, 1.173), (0.5861, 0.4212, 1.166), (0.5355, 0.4387, 1.183), (0.5814, 0.4556, 1.21)], [], [(5, 0, 1, 2, 3, 4), (1, 0, 5, 4, 3, 2), (11, 6, 7, 8, 9, 10), (7, 6, 11, 10, 9, 8), (16, 13, 17), (12, 13, 14), (15, 13, 16), (17, 13, 12), (14, 13, 15), (12, 14, 15, 16, 17), (18, 19, 21, 20), (20, 21, 23, 22), (22, 23, 25, 24), (24, 25, 27, 26), (21, 19, 29, 27, 25, 23), (28, 29, 19, 18), (26, 27, 29, 28), (18, 20, 22, 24, 26, 28), (34, 31, 35), (30, 31, 32), (33, 31, 34), (35, 31, 30), (32, 31, 33), (30, 32, 33, 34, 35), (41, 36, 37, 38, 39, 40), (37, 36, 41, 40, 39, 38), (46, 43, 47), (42, 43, 44), (45, 43, 46), (47, 43, 42), (44, 43, 45), (42, 44, 45, 46, 47), (48, 49, 51, 50), (50, 51, 53, 52), (52, 53, 55, 54), (54, 55, 57, 56), (51, 49, 59, 57, 55, 53), (58, 59, 49, 48), (56, 57, 59, 58), (48, 50, 52, 54, 56, 58), (64, 61, 65), (60, 61, 62), (63, 61, 64), (65, 61, 60), (62, 61, 63), (60, 62, 63, 64, 65), (70, 67, 71), (66, 67, 68), (69, 67, 70), (71, 67, 66), (68, 67, 69), (66, 68, 69, 70, 71), (72, 73, 75, 74), (74, 75, 77, 76), (76, 77, 79, 78), (78, 79, 81, 80), (75, 73, 83, 81, 79, 77), (82, 83, 73, 72), (80, 81, 83, 82), (72, 74, 76, 78, 80, 82), (88, 85, 89), (84, 85, 86), (87, 85, 88), (89, 85, 84), (86, 85, 87), (84, 86, 87, 88, 89), (94, 91, 95), (90, 91, 92), (93, 91, 94), (95, 91, 90), (92, 91, 93), (90, 92, 93, 94, 95), (96, 97, 99, 98), (98, 99, 101, 100), (100, 101, 103, 102), (102, 103, 105, 104), (99, 97, 107, 105, 103, 101), (106, 107, 97, 96), (104, 105, 107, 106), (96, 98, 100, 102, 104, 106), (112, 109, 113), (108, 109, 110), (111, 109, 112), (113, 109, 108), (110, 109, 111), (108, 110, 111, 112, 113), (118, 115, 119), (114, 115, 116), (117, 115, 118), (119, 115, 114), (116, 115, 117), (114, 116, 117, 118, 119), (120, 121, 123, 122), (122, 123, 125, 124), (124, 125, 127, 126), (126, 127, 129, 128), (123, 121, 131, 129, 127, 125), (130, 131, 121, 120), (128, 129, 131, 130), (120, 122, 124, 126, 128, 130), (136, 133, 137), (132, 133, 134), (135, 133, 136), (137, 133, 132), (134, 133, 135), (132, 134, 135, 136, 137), (142, 139, 143), (138, 139, 140), (141, 139, 142), (143, 139, 138), (140, 139, 141), (138, 140, 141, 142, 143), (144, 145, 147, 146), (146, 147, 149, 148), (148, 149, 151, 150), (150, 151, 153, 152), (147, 145, 155, 153, 151, 149), (154, 155, 145, 144), (152, 153, 155, 154), (144, 146, 148, 150, 152, 154), (160, 157, 161), (156, 157, 158), (159, 157, 160), (161, 157, 156), (158, 157, 159), (156, 158, 159, 160, 161), (166, 163, 167), (162, 163, 164), (165, 163, 166), (167, 163, 162), (164, 163, 165), (162, 164, 165, 166, 167), (168, 169, 171, 170), (170, 171, 173, 172), (172, 173, 175, 174), (174, 175, 177, 176), (171, 169, 179, 177, 175, 173), (178, 179, 169, 168), (176, 177, 179, 178), (168, 170, 172, 174, 176, 178), (184, 181, 185), (180, 181, 182), (183, 181, 184), (185, 181, 180), (182, 181, 183), (180, 182, 183, 184, 185), (190, 187, 191), (186, 187, 188), (189, 187, 190), (191, 187, 186), (188, 187, 189), (186, 188, 189, 190, 191), (192, 193, 195, 194), (194, 195, 197, 196), (196, 197, 199, 198), (198, 199, 201, 200), (195, 193, 203, 201, 199, 197), (202, 203, 193, 192), (200, 201, 203, 202), (192, 194, 196, 198, 200, 202), (208, 205, 209), (204, 205, 206), (207, 205, 208), (209, 205, 204), (206, 205, 207), (204, 206, 207, 208, 209), (214, 211, 215), (210, 211, 212), (213, 211, 214), (215, 211, 210), (212, 211, 213), (210, 212, 213, 214, 215), (216, 217, 219, 218), (218, 219, 221, 220), (220, 221, 223, 222), (222, 223, 225, 224), (219, 217, 227, 225, 223, 221), (226, 227, 217, 216), (224, 225, 227, 226), (216, 218, 220, 222, 224, 226), (232, 229, 233), (228, 229, 230), (231, 229, 232), (233, 229, 228), (230, 229, 231), (228, 230, 231, 232, 233), (238, 235, 239), (234, 235, 236), (237, 235, 238), (239, 235, 234), (236, 235, 237), (234, 236, 237, 238, 239), (240, 241, 243, 242), (242, 243, 245, 244), (244, 245, 247, 246), (246, 247, 249, 248), (243, 241, 251, 249, 247, 245), (250, 251, 241, 240), (248, 249, 251, 250), (240, 242, 244, 246, 248, 250), (256, 253, 257), (252, 253, 254), (255, 253, 256), (257, 253, 252), (254, 253, 255), (252, 254, 255, 256, 257), (262, 259, 263), (258, 259, 260), (261, 259, 262), (263, 259, 258), (260, 259, 261), (258, 260, 261, 262, 263), (264, 265, 267, 266), (266, 267, 269, 268), (268, 269, 271, 270), (270, 271, 273, 272), (267, 265, 275, 273, 271, 269), (274, 275, 265, 264), (272, 273, 275, 274), (264, 266, 268, 270, 272, 274), (280, 277, 281), (276, 277, 278), (279, 277, 280), (281, 277, 276), (278, 277, 279), (276, 278, 279, 280, 281), (286, 283, 287), (282, 283, 284), (285, 283, 286), (287, 283, 282), (284, 283, 285), (282, 284, 285, 286, 287), (288, 289, 291, 290), (290, 291, 293, 292), (292, 293, 295, 294), (294, 295, 297, 296), (291, 289, 299, 297, 295, 293), (298, 299, 289, 288), (296, 297, 299, 298), (288, 290, 292, 294, 296, 298), (304, 301, 305), (300, 301, 302), (303, 301, 304), (305, 301, 300), (302, 301, 303), (300, 302, 303, 304, 305), (310, 307, 311), (306, 307, 308), (309, 307, 310), (311, 307, 306), (308, 307, 309), (306, 308, 309, 310, 311), (312, 313, 315, 314), (314, 315, 317, 316), (316, 317, 319, 318), (318, 319, 321, 320), (315, 313, 323, 321, 319, 317), (322, 323, 313, 312), (320, 321, 323, 322), (312, 314, 316, 318, 320, 322), (328, 325, 329), (324, 325, 326), (327, 325, 328), (329, 325, 324), (326, 325, 327), (324, 326, 327, 328, 329), (334, 331, 335), (330, 331, 332), (333, 331, 334), (335, 331, 330), (332, 331, 333), (330, 332, 333, 334, 335), (336, 337, 339, 338), (338, 339, 341, 340), (340, 341, 343, 342), (342, 343, 345, 344), (339, 337, 347, 345, 343, 341), (346, 347, 337, 336), (344, 345, 347, 346), (336, 338, 340, 342, 344, 346), (352, 349, 353), (348, 349, 350), (351, 349, 352), (353, 349, 348), (350, 349, 351), (348, 350, 351, 352, 353), (358, 355, 359), (354, 355, 356), (357, 355, 358), (359, 355, 354), (356, 355, 357), (354, 356, 357, 358, 359), (360, 361, 363, 362), (362, 363, 365, 364), (364, 365, 367, 366), (366, 367, 369, 368), (363, 361, 371, 369, 367, 365), (370, 371, 361, 360), (368, 369, 371, 370), (360, 362, 364, 366, 368, 370), (376, 373, 377), (372, 373, 374), (375, 373, 376), (377, 373, 372), (374, 373, 375), (372, 374, 375, 376, 377), (382, 379, 383), (378, 379, 380), (381, 379, 382), (383, 379, 378), (380, 379, 381), (378, 380, 381, 382, 383), (384, 385, 387, 386), (386, 387, 389, 388), (388, 389, 391, 390), (390, 391, 393, 392), (387, 385, 395, 393, 391, 389), (394, 395, 385, 384), (392, 393, 395, 394), (384, 386, 388, 390, 392, 394), (400, 397, 401), (396, 397, 398), (399, 397, 400), (401, 397, 396), (398, 397, 399), (396, 398, 399, 400, 401), (406, 403, 407), (402, 403, 404), (405, 403, 406), (407, 403, 402), (404, 403, 405), (402, 404, 405, 406, 407), (408, 409, 411, 410), (410, 411, 413, 412), (412, 413, 415, 414), (414, 415, 417, 416), (411, 409, 419, 417, 415, 413), (418, 419, 409, 408), (416, 417, 419, 418), (408, 410, 412, 414, 416, 418), (424, 421, 425), (420, 421, 422), (423, 421, 424), (425, 421, 420), (422, 421, 423), (420, 422, 423, 424, 425), (430, 427, 431), (426, 427, 428), (429, 427, 430), (431, 427, 426), (428, 427, 429), (426, 428, 429, 430, 431), (432, 433, 435, 434), (434, 435, 437, 436), (436, 437, 439, 438), (438, 439, 441, 440), (435, 433, 443, 441, 439, 437), (442, 443, 433, 432), (440, 441, 443, 442), (432, 434, 436, 438, 440, 442), (448, 445, 449), (444, 445, 446), (447, 445, 448), (449, 445, 444), (446, 445, 447), (444, 446, 447, 448, 449), (454, 451, 455), (450, 451, 452), (453, 451, 454), (455, 451, 450), (452, 451, 453), (450, 452, 453, 454, 455), (456, 457, 459, 458), (458, 459, 461, 460), (460, 461, 463, 462), (462, 463, 465, 464), (459, 457, 467, 465, 463, 461), (466, 467, 457, 456), (464, 465, 467, 466), (456, 458, 460, 462, 464, 466), (472, 469, 473), (468, 469, 470), (471, 469, 472), (473, 469, 468), (470, 469, 471), (468, 470, 471, 472, 473), (478, 475, 479), (474, 475, 476), (477, 475, 478), (479, 475, 474), (476, 475, 477), (474, 476, 477, 478, 479), (480, 481, 483, 482), (482, 483, 485, 484), (484, 485, 487, 486), (486, 487, 489, 488), (483, 481, 491, 489, 487, 485), (490, 491, 481, 480), (488, 489, 491, 490), (480, 482, 484, 486, 488, 490), (496, 493, 497), (492, 493, 494), (495, 493, 496), (497, 493, 492), (494, 493, 495), (492, 494, 495, 496, 497), (502, 499, 503), (498, 499, 500), (501, 499, 502), (503, 499, 498), (500, 499, 501), (498, 500, 501, 502, 503), (504, 505, 507, 506), (506, 507, 509, 508), (508, 509, 511, 510), (510, 511, 513, 512), (507, 505, 515, 513, 511, 509), (514, 515, 505, 504), (512, 513, 515, 514), (504, 506, 508, 510, 512, 514), (520, 517, 521), (516, 517, 518), (519, 517, 520), (521, 517, 516), (518, 517, 519), (516, 518, 519, 520, 521), (526, 523, 527), (522, 523, 524), (525, 523, 526), (527, 523, 522), (524, 523, 525), (522, 524, 525, 526, 527), (528, 529, 531, 530), (530, 531, 533, 532), (532, 533, 535, 534), (534, 535, 537, 536), (531, 529, 539, 537, 535, 533), (538, 539, 529, 528), (536, 537, 539, 538), (528, 530, 532, 534, 536, 538), (544, 541, 545), (540, 541, 542), (543, 541, 544), (545, 541, 540), (542, 541, 543), (540, 542, 543, 544, 545), (550, 547, 551), (546, 547, 548), (549, 547, 550), (551, 547, 546), (548, 547, 549), (546, 548, 549, 550, 551), (552, 553, 555, 554), (554, 555, 557, 556), (556, 557, 559, 558), (558, 559, 561, 560), (555, 553, 563, 561, 559, 557), (562, 563, 553, 552), (560, 561, 563, 562), (552, 554, 556, 558, 560, 562), (568, 565, 569), (564, 565, 566), (567, 565, 568), (569, 565, 564), (566, 565, 567), (564, 566, 567, 568, 569), (574, 571, 575), (570, 571, 572), (573, 571, 574), (575, 571, 570), (572, 571, 573), (570, 572, 573, 574, 575), (576, 577, 579, 578), (578, 579, 581, 580), (580, 581, 583, 582), (582, 583, 585, 584), (579, 577, 587, 585, 583, 581), (586, 587, 577, 576), (584, 585, 587, 586), (576, 578, 580, 582, 584, 586), (592, 589, 593), (588, 589, 590), (591, 589, 592), (593, 589, 588), (590, 589, 591), (588, 590, 591, 592, 593), (598, 595, 599), (594, 595, 596), (597, 595, 598), (599, 595, 594), (596, 595, 597), (594, 596, 597, 598, 599), (600, 601, 603, 602), (602, 603, 605, 604), (604, 605, 607, 606), (606, 607, 609, 608), (603, 601, 611, 609, 607, 605), (610, 611, 601, 600), (608, 609, 611, 610), (600, 602, 604, 606, 608, 610), (616, 613, 617), (612, 613, 614), (615, 613, 616), (617, 613, 612), (614, 613, 615), (612, 614, 615, 616, 617), (622, 619, 623), (618, 619, 620), (621, 619, 622), (623, 619, 618), (620, 619, 621), (618, 620, 621, 622, 623), (624, 625, 627, 626), (626, 627, 629, 628), (628, 629, 631, 630), (630, 631, 633, 632), (627, 625, 635, 633, 631, 629), (634, 635, 625, 624), (632, 633, 635, 634), (624, 626, 628, 630, 632, 634), (640, 637, 641), (636, 637, 638), (639, 637, 640), (641, 637, 636), (638, 637, 639), (636, 638, 639, 640, 641), (646, 643, 647), (642, 643, 644), (645, 643, 646), (647, 643, 642), (644, 643, 645), (642, 644, 645, 646, 647), (648, 649, 651, 650), (650, 651, 653, 652), (652, 653, 655, 654), (654, 655, 657, 656), (651, 649, 659, 657, 655, 653), (658, 659, 649, 648), (656, 657, 659, 658), (648, 650, 652, 654, 656, 658), (664, 661, 665), (660, 661, 662), (663, 661, 664), (665, 661, 660), (662, 661, 663), (660, 662, 663, 664, 665), (670, 667, 671), (666, 667, 668), (669, 667, 670), (671, 667, 666), (668, 667, 669), (666, 668, 669, 670, 671), (672, 673, 675, 674), (674, 675, 677, 676), (676, 677, 679, 678), (678, 679, 681, 680), (675, 673, 683, 681, 679, 677), (682, 683, 673, 672), (680, 681, 683, 682), (672, 674, 676, 678, 680, 682), (688, 685, 689), (684, 685, 686), (687, 685, 688), (689, 685, 684), (686, 685, 687), (684, 686, 687, 688, 689), (694, 691, 695), (690, 691, 692), (693, 691, 694), (695, 691, 690), (692, 691, 693), (690, 692, 693, 694, 695), (696, 697, 699, 698), (698, 699, 701, 700), (700, 701, 703, 702), (702, 703, 705, 704), (699, 697, 707, 705, 703, 701), (706, 707, 697, 696), (704, 705, 707, 706), (696, 698, 700, 702, 704, 706), (712, 709, 713), (708, 709, 710), (711, 709, 712), (713, 709, 708), (710, 709, 711), (708, 710, 711, 712, 713), (714, 715, 716), (715, 714, 719), (714, 716, 717), (714, 717, 718), (714, 718, 719), (715, 719, 724), (716, 715, 720), (717, 716, 721), (718, 717, 722), (719, 718, 723), (715, 724, 720), (716, 720, 721), (717, 721, 722), (718, 722, 723), (719, 723, 724), (720, 724, 725), (721, 720, 725), (722, 721, 725), (723, 722, 725), (724, 723, 725), (726, 727, 729, 728), (728, 729, 731, 730), (730, 731, 733, 732), (732, 733, 735, 734), (729, 727, 737, 735, 733, 731), (736, 737, 727, 726), (734, 735, 737, 736), (726, 728, 730, 732, 734, 736), (738, 739, 740), (739, 738, 743), (738, 740, 741), (738, 741, 742), (738, 742, 743), (739, 743, 748), (740, 739, 744), (741, 740, 745), (742, 741, 746), (743, 742, 747), (739, 748, 744), (740, 744, 745), (741, 745, 746), (742, 746, 747), (743, 747, 748), (744, 748, 749), (745, 744, 749), (746, 745, 749), (747, 746, 749), (748, 747, 749), (750, 751, 752), (751, 750, 755), (750, 752, 753), (750, 753, 754), (750, 754, 755), (751, 755, 760), (752, 751, 756), (753, 752, 757), (754, 753, 758), (755, 754, 759), (751, 760, 756), (752, 756, 757), (753, 757, 758), (754, 758, 759), (755, 759, 760), (756, 760, 761), (757, 756, 761), (758, 757, 761), (759, 758, 761), (760, 759, 761), (762, 763, 765, 764), (764, 765, 767, 766), (766, 767, 769, 768), (768, 769, 771, 770), (765, 763, 773, 771, 769, 767), (772, 773, 763, 762), (770, 771, 773, 772), (762, 764, 766, 768, 770, 772), (774, 775, 776), (775, 774, 779), (774, 776, 777), (774, 777, 778), (774, 778, 779), (775, 779, 784), (776, 775, 780), (777, 776, 781), (778, 777, 782), (779, 778, 783), (775, 784, 780), (776, 780, 781), (777, 781, 782), (778, 782, 783), (779, 783, 784), (780, 784, 785), (781, 780, 785), (782, 781, 785), (783, 782, 785), (784, 783, 785), (786, 787, 788), (787, 786, 791), (786, 788, 789), (786, 789, 790), (786, 790, 791), (787, 791, 796), (788, 787, 792), (789, 788, 793), (790, 789, 794), (791, 790, 795), (787, 796, 792), (788, 792, 793), (789, 793, 794), (790, 794, 795), (791, 795, 796), (792, 796, 797), (793, 792, 797), (794, 793, 797), (795, 794, 797), (796, 795, 797), (798, 799, 801, 800), (800, 801, 803, 802), (802, 803, 805, 804), (804, 805, 807, 806), (801, 799, 809, 807, 805, 803), (808, 809, 799, 798), (806, 807, 809, 808), (798, 800, 802, 804, 806, 808), (810, 811, 812), (811, 810, 815), (810, 812, 813), (810, 813, 814), (810, 814, 815), (811, 815, 820), (812, 811, 816), (813, 812, 817), (814, 813, 818), (815, 814, 819), (811, 820, 816), (812, 816, 817), (813, 817, 818), (814, 818, 819), (815, 819, 820), (816, 820, 821), (817, 816, 821), (818, 817, 821), (819, 818, 821), (820, 819, 821), (822, 823, 824), (823, 822, 827), (822, 824, 825), (822, 825, 826), (822, 826, 827), (823, 827, 832), (824, 823, 828), (825, 824, 829), (826, 825, 830), (827, 826, 831), (823, 832, 828), (824, 828, 829), (825, 829, 830), (826, 830, 831), (827, 831, 832), (828, 832, 833), (829, 828, 833), (830, 829, 833), (831, 830, 833), (832, 831, 833), (834, 835, 837, 836), (836, 837, 839, 838), (838, 839, 841, 840), (840, 841, 843, 842), (837, 835, 845, 843, 841, 839), (844, 845, 835, 834), (842, 843, 845, 844), (834, 836, 838, 840, 842, 844), (846, 847, 848), (847, 846, 851), (846, 848, 849), (846, 849, 850), (846, 850, 851), (847, 851, 856), (848, 847, 852), (849, 848, 853), (850, 849, 854), (851, 850, 855), (847, 856, 852), (848, 852, 853), (849, 853, 854), (850, 854, 855), (851, 855, 856), (852, 856, 857), (853, 852, 857), (854, 853, 857), (855, 854, 857), (856, 855, 857), (858, 859, 860), (859, 858, 863), (858, 860, 861), (858, 861, 862), (858, 862, 863), (859, 863, 868), (860, 859, 864), (861, 860, 865), (862, 861, 866), (863, 862, 867), (859, 868, 864), (860, 864, 865), (861, 865, 866), (862, 866, 867), (863, 867, 868), (864, 868, 869), (865, 864, 869), (866, 865, 869), (867, 866, 869), (868, 867, 869), (870, 871, 873, 872), (872, 873, 875, 874), (874, 875, 877, 876), (876, 877, 879, 878), (873, 871, 881, 879, 877, 875), (880, 881, 871, 870), (878, 879, 881, 880), (870, 872, 874, 876, 878, 880), (882, 883, 884), (883, 882, 887), (882, 884, 885), (882, 885, 886), (882, 886, 887), (883, 887, 892), (884, 883, 888), (885, 884, 889), (886, 885, 890), (887, 886, 891), (883, 892, 888), (884, 888, 889), (885, 889, 890), (886, 890, 891), (887, 891, 892), (888, 892, 893), (889, 888, 893), (890, 889, 893), (891, 890, 893), (892, 891, 893)])
me_cylinder.use_remesh_preserve_volume = False
me_cylinder.use_remesh_preserve_attributes = False
me_cylinder.use_mirror_vertex_groups = False
me_cylinder.update()

# ---- objects
ob_hexwarmconiforest = bpy.data.objects.new('HexWarmConiForest', me_cylinder)
ob_lamp = bpy.data.objects.new('Lamp', light_lamp)
ob_camera = bpy.data.objects.new('Camera', cam_camera)

# ---- transforms, parenting, visibility, modifiers, constraints
ob_hexwarmconiforest.location = (-0.01477, -0.1653, -0.9902)
ob_hexwarmconiforest.lineart.crease_threshold = 0.0
ob_lamp.location = (4.076, 1.005, 5.904)
ob_lamp.rotation_euler = (0.6503, 0.05522, 1.866)
ob_lamp.lock_rotations_4d = False
ob_lamp.empty_display_type = 'ARROWS'
ob_lamp.color = (0.0, 0.0, 0.0, 0.0)
ob_lamp.lineart.crease_threshold = 0.0
ob_camera.location = (7.481, -6.508, 5.344)
ob_camera.rotation_euler = (1.109, 0.0, 0.8149)
ob_camera.lock_rotations_4d = False
ob_camera.empty_display_type = 'ARROWS'
ob_camera.color = (0.0, 0.0, 0.0, 0.0)
ob_camera.display_type = 'WIRE'
ob_camera.lineart.crease_threshold = 0.0

# ---- collection membership
col_collection_1.objects.link(ob_hexwarmconiforest)
col_collection_1.objects.link(ob_lamp)
col_collection_1.objects.link(ob_camera)

# ---- scene / render settings (as saved in the file)
scene.camera = ob_camera
scene.frame_start = 1; scene.frame_end = 250; scene.frame_set(1)
scene.render.engine = 'BLENDER_EEVEE_NEXT'
scene.render.resolution_percentage = 50
scene.render.dither_intensity = 0.0
scene.cycles.use_denoising = False
scene.cycles.samples = 10
scene.cycles.sampling_pattern = 'TABULATED_SOBOL'
scene.cycles.light_sampling_threshold = 0.0
scene.cycles.use_adaptive_sampling = False
scene.cycles.use_light_tree = False
scene.cycles.blur_glossy = 0.0
scene.cycles.volume_bounces = 1
scene.cycles.pixel_filter_type = 'GAUSSIAN'
scene.cycles.sample_clamp_indirect = 0.0
scene.view_settings.view_transform = 'Standard'
bpy.context.view_layer.update()
